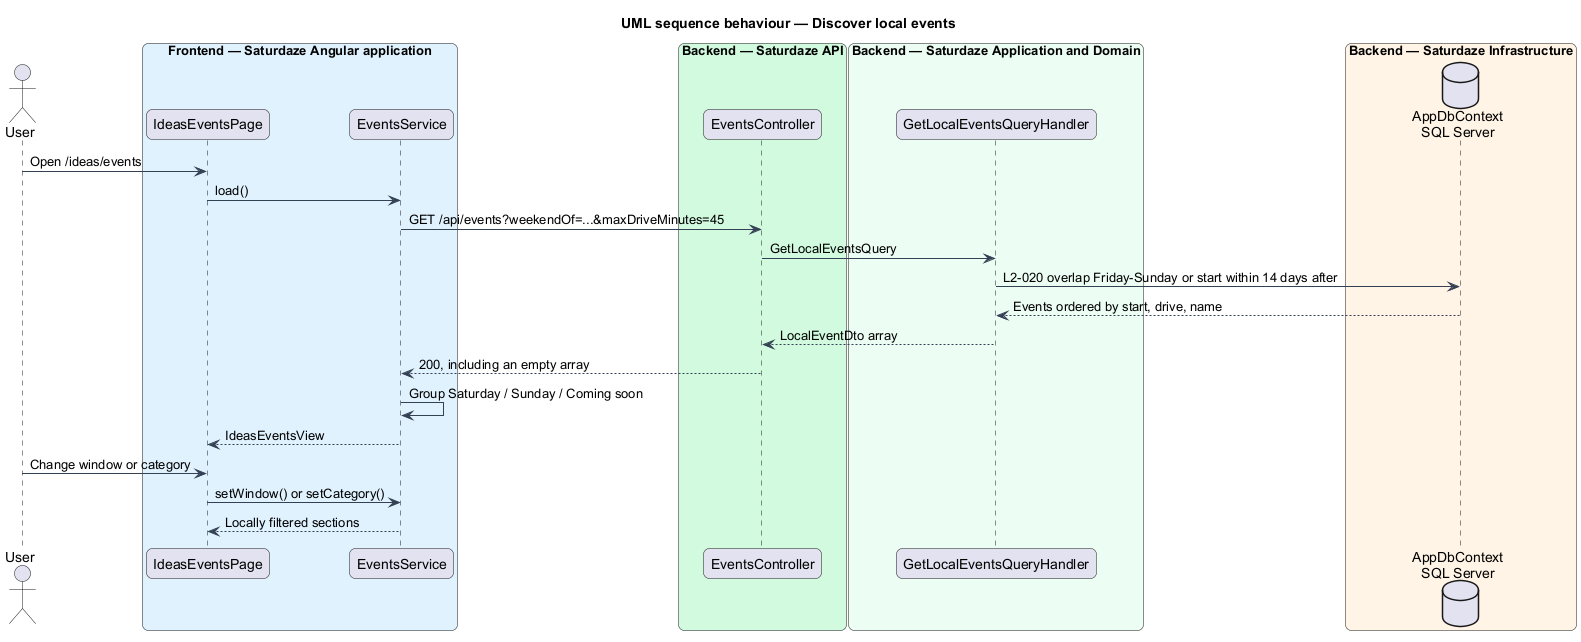

The diagram above was rendered by PlantUML. Its source (embedded in the PNG):
@startuml
title UML sequence behaviour — Discover local events
skinparam backgroundColor #FFFFFF
skinparam shadowing false
skinparam roundcorner 12
skinparam defaultFontName Arial
skinparam ArrowColor #344054
actor "User" as actor
box "Frontend — Saturdaze Angular application" #E0F2FE
 participant "IdeasEventsPage" as page
 participant "EventsService" as client
end box
box "Backend — Saturdaze API" #D1FADF
 participant "EventsController" as controller
end box
box "Backend — Saturdaze Application and Domain" #ECFDF3
 participant "GetLocalEventsQueryHandler" as handler
end box
box "Backend — Saturdaze Infrastructure" #FFF4E5
 database "AppDbContext\nSQL Server" as db
end box
actor -> page : Open /ideas/events
page -> client : load()
client -> controller : GET /api/events?weekendOf=...&maxDriveMinutes=45
controller -> handler : GetLocalEventsQuery
handler -> db : L2-020 overlap Friday-Sunday or start within 14 days after
db --> handler : Events ordered by start, drive, name
handler --> controller : LocalEventDto array
controller --> client : 200, including an empty array
client -> client : Group Saturday / Sunday / Coming soon
client --> page : IdeasEventsView
actor -> page : Change window or category
page -> client : setWindow() or setCategory()
client --> page : Locally filtered sections
@enduml